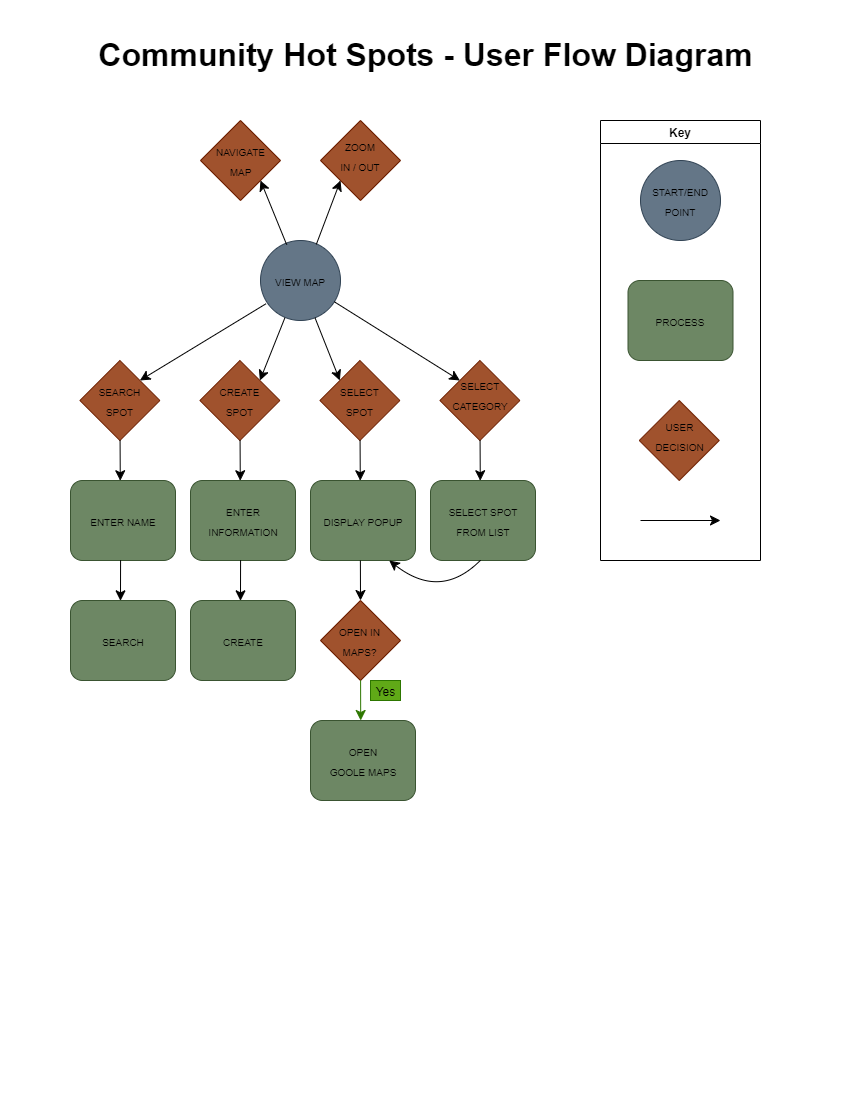

The diagram above was exported from draw.io. Its source (the exported page's mxGraphModel, read from the mxfile embedded in the PNG):
<mxGraphModel dx="1167" dy="799" grid="1" gridSize="10" guides="1" tooltips="1" connect="1" arrows="1" fold="1" page="1" pageScale="1" pageWidth="850" pageHeight="1100" math="0" shadow="0">
  <root>
    <mxCell id="0" />
    <mxCell id="1" parent="0" />
    <mxCell id="UZEDrQ-eYVWoqofZUA03-1" value="&lt;h1&gt;Community Hot Spots - User Flow Diagram&lt;/h1&gt;" style="text;html=1;align=center;verticalAlign=middle;resizable=0;points=[];autosize=1;strokeColor=none;fillColor=none;fontSize=16;" vertex="1" parent="1">
      <mxGeometry x="85" y="10" width="680" height="90" as="geometry" />
    </mxCell>
    <mxCell id="UZEDrQ-eYVWoqofZUA03-4" value="Key" style="swimlane;" vertex="1" parent="1">
      <mxGeometry x="600" y="120" width="160" height="440" as="geometry" />
    </mxCell>
    <mxCell id="UZEDrQ-eYVWoqofZUA03-13" value="" style="group" vertex="1" connectable="0" parent="UZEDrQ-eYVWoqofZUA03-4">
      <mxGeometry x="40" y="40" width="80" height="80" as="geometry" />
    </mxCell>
    <mxCell id="UZEDrQ-eYVWoqofZUA03-2" value="" style="ellipse;whiteSpace=wrap;html=1;aspect=fixed;fillColor=#647687;fontColor=#ffffff;strokeColor=#314354;" vertex="1" parent="UZEDrQ-eYVWoqofZUA03-13">
      <mxGeometry width="80" height="80" as="geometry" />
    </mxCell>
    <mxCell id="UZEDrQ-eYVWoqofZUA03-5" value="&lt;font style=&quot;font-size: 10px;&quot;&gt;START/END POINT&lt;/font&gt;" style="text;html=1;align=center;verticalAlign=middle;whiteSpace=wrap;rounded=0;fontSize=16;" vertex="1" parent="UZEDrQ-eYVWoqofZUA03-13">
      <mxGeometry x="10" y="10" width="60" height="60" as="geometry" />
    </mxCell>
    <mxCell id="UZEDrQ-eYVWoqofZUA03-14" value="" style="group" vertex="1" connectable="0" parent="UZEDrQ-eYVWoqofZUA03-4">
      <mxGeometry x="27.5" y="160" width="105" height="80" as="geometry" />
    </mxCell>
    <mxCell id="UZEDrQ-eYVWoqofZUA03-6" value="" style="rounded=1;whiteSpace=wrap;html=1;fillColor=#6d8764;fontColor=#ffffff;strokeColor=#3A5431;" vertex="1" parent="UZEDrQ-eYVWoqofZUA03-14">
      <mxGeometry width="105" height="80" as="geometry" />
    </mxCell>
    <mxCell id="UZEDrQ-eYVWoqofZUA03-8" value="&lt;font style=&quot;font-size: 10px;&quot;&gt;PROCESS&lt;/font&gt;" style="text;html=1;align=center;verticalAlign=middle;whiteSpace=wrap;rounded=0;fontSize=16;" vertex="1" parent="UZEDrQ-eYVWoqofZUA03-14">
      <mxGeometry x="7.5" y="5" width="90" height="70" as="geometry" />
    </mxCell>
    <mxCell id="UZEDrQ-eYVWoqofZUA03-15" value="" style="group" vertex="1" connectable="0" parent="UZEDrQ-eYVWoqofZUA03-4">
      <mxGeometry x="38.75" y="280" width="81.25" height="80" as="geometry" />
    </mxCell>
    <mxCell id="UZEDrQ-eYVWoqofZUA03-9" value="" style="rhombus;whiteSpace=wrap;html=1;fillColor=#a0522d;fontColor=#ffffff;strokeColor=#6D1F00;" vertex="1" parent="UZEDrQ-eYVWoqofZUA03-15">
      <mxGeometry width="80" height="80" as="geometry" />
    </mxCell>
    <mxCell id="UZEDrQ-eYVWoqofZUA03-10" value="&lt;font style=&quot;font-size: 10px;&quot;&gt;USER DECISION&lt;/font&gt;" style="text;html=1;align=center;verticalAlign=middle;whiteSpace=wrap;rounded=0;fontSize=16;" vertex="1" parent="UZEDrQ-eYVWoqofZUA03-15">
      <mxGeometry x="15.94" y="10" width="49.38" height="50" as="geometry" />
    </mxCell>
    <mxCell id="UZEDrQ-eYVWoqofZUA03-12" value="" style="endArrow=classic;html=1;rounded=0;fontSize=12;startSize=8;endSize=8;curved=1;" edge="1" parent="1">
      <mxGeometry width="50" height="50" relative="1" as="geometry">
        <mxPoint x="640" y="520" as="sourcePoint" />
        <mxPoint x="720" y="520" as="targetPoint" />
      </mxGeometry>
    </mxCell>
    <mxCell id="UZEDrQ-eYVWoqofZUA03-16" value="" style="group" vertex="1" connectable="0" parent="1">
      <mxGeometry x="260" y="240" width="80" height="80" as="geometry" />
    </mxCell>
    <mxCell id="UZEDrQ-eYVWoqofZUA03-17" value="" style="ellipse;whiteSpace=wrap;html=1;aspect=fixed;fillColor=#647687;fontColor=#ffffff;strokeColor=#314354;" vertex="1" parent="UZEDrQ-eYVWoqofZUA03-16">
      <mxGeometry width="80" height="80" as="geometry" />
    </mxCell>
    <mxCell id="UZEDrQ-eYVWoqofZUA03-18" value="&lt;span style=&quot;font-size: 10px;&quot;&gt;VIEW MAP&lt;/span&gt;" style="text;html=1;align=center;verticalAlign=middle;whiteSpace=wrap;rounded=0;fontSize=16;" vertex="1" parent="UZEDrQ-eYVWoqofZUA03-16">
      <mxGeometry x="10" y="10" width="60" height="60" as="geometry" />
    </mxCell>
    <mxCell id="UZEDrQ-eYVWoqofZUA03-57" value="" style="group" vertex="1" connectable="0" parent="1">
      <mxGeometry x="200" y="120" width="81.25" height="80" as="geometry" />
    </mxCell>
    <mxCell id="UZEDrQ-eYVWoqofZUA03-58" value="" style="rhombus;whiteSpace=wrap;html=1;fillColor=#a0522d;fontColor=#ffffff;strokeColor=#6D1F00;" vertex="1" parent="UZEDrQ-eYVWoqofZUA03-57">
      <mxGeometry width="80" height="80" as="geometry" />
    </mxCell>
    <mxCell id="UZEDrQ-eYVWoqofZUA03-59" value="&lt;span style=&quot;font-size: 10px;&quot;&gt;NAVIGATE MAP&lt;/span&gt;" style="text;html=1;align=center;verticalAlign=middle;whiteSpace=wrap;rounded=0;fontSize=16;" vertex="1" parent="UZEDrQ-eYVWoqofZUA03-57">
      <mxGeometry x="11.250000000000002" y="15" width="58.75" height="50" as="geometry" />
    </mxCell>
    <mxCell id="UZEDrQ-eYVWoqofZUA03-60" value="" style="group" vertex="1" connectable="0" parent="1">
      <mxGeometry x="320" y="120" width="90.63" height="80" as="geometry" />
    </mxCell>
    <mxCell id="UZEDrQ-eYVWoqofZUA03-61" value="" style="rhombus;whiteSpace=wrap;html=1;fillColor=#a0522d;fontColor=#ffffff;strokeColor=#6D1F00;" vertex="1" parent="UZEDrQ-eYVWoqofZUA03-60">
      <mxGeometry width="80" height="80" as="geometry" />
    </mxCell>
    <mxCell id="UZEDrQ-eYVWoqofZUA03-62" value="&lt;font style=&quot;font-size: 10px;&quot;&gt;ZOOM&lt;/font&gt;&lt;div&gt;&lt;font style=&quot;font-size: 10px;&quot;&gt;IN / OUT&lt;/font&gt;&lt;/div&gt;" style="text;html=1;align=center;verticalAlign=middle;whiteSpace=wrap;rounded=0;fontSize=16;" vertex="1" parent="UZEDrQ-eYVWoqofZUA03-60">
      <mxGeometry x="15" y="10" width="50" height="50" as="geometry" />
    </mxCell>
    <mxCell id="UZEDrQ-eYVWoqofZUA03-63" value="" style="group" vertex="1" connectable="0" parent="1">
      <mxGeometry x="79.38" y="360" width="81.25" height="80" as="geometry" />
    </mxCell>
    <mxCell id="UZEDrQ-eYVWoqofZUA03-64" value="" style="rhombus;whiteSpace=wrap;html=1;fillColor=#a0522d;fontColor=#ffffff;strokeColor=#6D1F00;" vertex="1" parent="UZEDrQ-eYVWoqofZUA03-63">
      <mxGeometry width="80" height="80" as="geometry" />
    </mxCell>
    <mxCell id="UZEDrQ-eYVWoqofZUA03-65" value="&lt;font style=&quot;font-size: 10px;&quot;&gt;SEARCH&lt;/font&gt;&lt;div&gt;&lt;font style=&quot;font-size: 10px;&quot;&gt;SPOT&lt;/font&gt;&lt;/div&gt;" style="text;html=1;align=center;verticalAlign=middle;whiteSpace=wrap;rounded=0;fontSize=16;" vertex="1" parent="UZEDrQ-eYVWoqofZUA03-63">
      <mxGeometry x="15.320000000000002" y="12.5" width="49.37" height="55" as="geometry" />
    </mxCell>
    <mxCell id="UZEDrQ-eYVWoqofZUA03-93" value="" style="group" vertex="1" connectable="0" parent="1">
      <mxGeometry x="70" y="480" width="105" height="80" as="geometry" />
    </mxCell>
    <mxCell id="UZEDrQ-eYVWoqofZUA03-94" value="" style="rounded=1;whiteSpace=wrap;html=1;fillColor=#6d8764;fontColor=#ffffff;strokeColor=#3A5431;" vertex="1" parent="UZEDrQ-eYVWoqofZUA03-93">
      <mxGeometry width="105" height="80" as="geometry" />
    </mxCell>
    <mxCell id="UZEDrQ-eYVWoqofZUA03-95" value="&lt;font style=&quot;font-size: 10px;&quot;&gt;ENTER NAME&lt;/font&gt;" style="text;html=1;align=center;verticalAlign=middle;whiteSpace=wrap;rounded=0;fontSize=16;" vertex="1" parent="UZEDrQ-eYVWoqofZUA03-93">
      <mxGeometry x="7.5" y="5" width="90" height="70" as="geometry" />
    </mxCell>
    <mxCell id="UZEDrQ-eYVWoqofZUA03-100" value="" style="group" vertex="1" connectable="0" parent="1">
      <mxGeometry x="70" y="600" width="105" height="80" as="geometry" />
    </mxCell>
    <mxCell id="UZEDrQ-eYVWoqofZUA03-101" value="" style="rounded=1;whiteSpace=wrap;html=1;fillColor=#6d8764;fontColor=#ffffff;strokeColor=#3A5431;" vertex="1" parent="UZEDrQ-eYVWoqofZUA03-100">
      <mxGeometry width="105" height="80" as="geometry" />
    </mxCell>
    <mxCell id="UZEDrQ-eYVWoqofZUA03-102" value="&lt;font style=&quot;font-size: 10px;&quot;&gt;SEARCH&lt;/font&gt;" style="text;html=1;align=center;verticalAlign=middle;whiteSpace=wrap;rounded=0;fontSize=16;" vertex="1" parent="UZEDrQ-eYVWoqofZUA03-100">
      <mxGeometry x="7.5" y="5" width="90" height="70" as="geometry" />
    </mxCell>
    <mxCell id="UZEDrQ-eYVWoqofZUA03-137" style="edgeStyle=none;curved=1;rounded=0;orthogonalLoop=1;jettySize=auto;html=1;fontSize=12;startSize=8;endSize=8;entryX=0.474;entryY=0.003;entryDx=0;entryDy=0;entryPerimeter=0;" edge="1" parent="1" source="UZEDrQ-eYVWoqofZUA03-64" target="UZEDrQ-eYVWoqofZUA03-94">
      <mxGeometry relative="1" as="geometry">
        <mxPoint x="119.37999999999988" y="470" as="targetPoint" />
      </mxGeometry>
    </mxCell>
    <mxCell id="UZEDrQ-eYVWoqofZUA03-138" value="" style="endArrow=classic;html=1;rounded=0;fontSize=12;startSize=8;endSize=8;curved=1;entryX=0.476;entryY=0.004;entryDx=0;entryDy=0;entryPerimeter=0;exitX=0.477;exitY=0.996;exitDx=0;exitDy=0;exitPerimeter=0;" edge="1" parent="1" source="UZEDrQ-eYVWoqofZUA03-94" target="UZEDrQ-eYVWoqofZUA03-101">
      <mxGeometry width="50" height="50" relative="1" as="geometry">
        <mxPoint x="120" y="570" as="sourcePoint" />
        <mxPoint x="200" y="560" as="targetPoint" />
      </mxGeometry>
    </mxCell>
    <mxCell id="UZEDrQ-eYVWoqofZUA03-146" value="" style="group" vertex="1" connectable="0" parent="1">
      <mxGeometry x="199.38" y="360" width="81.25" height="80" as="geometry" />
    </mxCell>
    <mxCell id="UZEDrQ-eYVWoqofZUA03-147" value="" style="rhombus;whiteSpace=wrap;html=1;fillColor=#a0522d;fontColor=#ffffff;strokeColor=#6D1F00;" vertex="1" parent="UZEDrQ-eYVWoqofZUA03-146">
      <mxGeometry width="80" height="80" as="geometry" />
    </mxCell>
    <mxCell id="UZEDrQ-eYVWoqofZUA03-148" value="&lt;font style=&quot;font-size: 10px;&quot;&gt;CREATE&lt;/font&gt;&lt;div&gt;&lt;font style=&quot;font-size: 10px;&quot;&gt;SPOT&lt;/font&gt;&lt;/div&gt;" style="text;html=1;align=center;verticalAlign=middle;whiteSpace=wrap;rounded=0;fontSize=16;" vertex="1" parent="UZEDrQ-eYVWoqofZUA03-146">
      <mxGeometry x="15.320000000000002" y="12.5" width="49.37" height="55" as="geometry" />
    </mxCell>
    <mxCell id="UZEDrQ-eYVWoqofZUA03-149" value="" style="group" vertex="1" connectable="0" parent="1">
      <mxGeometry x="190" y="480" width="105" height="80" as="geometry" />
    </mxCell>
    <mxCell id="UZEDrQ-eYVWoqofZUA03-150" value="" style="rounded=1;whiteSpace=wrap;html=1;fillColor=#6d8764;fontColor=#ffffff;strokeColor=#3A5431;" vertex="1" parent="UZEDrQ-eYVWoqofZUA03-149">
      <mxGeometry width="105" height="80" as="geometry" />
    </mxCell>
    <mxCell id="UZEDrQ-eYVWoqofZUA03-151" value="&lt;span style=&quot;font-size: 10px;&quot;&gt;ENTER INFORMATION&lt;/span&gt;" style="text;html=1;align=center;verticalAlign=middle;whiteSpace=wrap;rounded=0;fontSize=16;" vertex="1" parent="UZEDrQ-eYVWoqofZUA03-149">
      <mxGeometry x="7.5" y="5" width="90" height="70" as="geometry" />
    </mxCell>
    <mxCell id="UZEDrQ-eYVWoqofZUA03-152" value="" style="group" vertex="1" connectable="0" parent="1">
      <mxGeometry x="190" y="600" width="105" height="80" as="geometry" />
    </mxCell>
    <mxCell id="UZEDrQ-eYVWoqofZUA03-153" value="" style="rounded=1;whiteSpace=wrap;html=1;fillColor=#6d8764;fontColor=#ffffff;strokeColor=#3A5431;" vertex="1" parent="UZEDrQ-eYVWoqofZUA03-152">
      <mxGeometry width="105" height="80" as="geometry" />
    </mxCell>
    <mxCell id="UZEDrQ-eYVWoqofZUA03-154" value="&lt;span style=&quot;font-size: 10px;&quot;&gt;CREATE&lt;/span&gt;" style="text;html=1;align=center;verticalAlign=middle;whiteSpace=wrap;rounded=0;fontSize=16;" vertex="1" parent="UZEDrQ-eYVWoqofZUA03-152">
      <mxGeometry x="7.5" y="5" width="90" height="70" as="geometry" />
    </mxCell>
    <mxCell id="UZEDrQ-eYVWoqofZUA03-155" style="edgeStyle=none;curved=1;rounded=0;orthogonalLoop=1;jettySize=auto;html=1;fontSize=12;startSize=8;endSize=8;entryX=0.474;entryY=0.003;entryDx=0;entryDy=0;entryPerimeter=0;" edge="1" parent="1" source="UZEDrQ-eYVWoqofZUA03-147" target="UZEDrQ-eYVWoqofZUA03-150">
      <mxGeometry relative="1" as="geometry">
        <mxPoint x="239.37999999999988" y="470" as="targetPoint" />
      </mxGeometry>
    </mxCell>
    <mxCell id="UZEDrQ-eYVWoqofZUA03-156" value="" style="endArrow=classic;html=1;rounded=0;fontSize=12;startSize=8;endSize=8;curved=1;entryX=0.476;entryY=0.004;entryDx=0;entryDy=0;entryPerimeter=0;exitX=0.477;exitY=0.996;exitDx=0;exitDy=0;exitPerimeter=0;" edge="1" parent="1" source="UZEDrQ-eYVWoqofZUA03-150" target="UZEDrQ-eYVWoqofZUA03-153">
      <mxGeometry width="50" height="50" relative="1" as="geometry">
        <mxPoint x="240" y="570" as="sourcePoint" />
        <mxPoint x="320" y="560" as="targetPoint" />
      </mxGeometry>
    </mxCell>
    <mxCell id="UZEDrQ-eYVWoqofZUA03-157" value="" style="group" vertex="1" connectable="0" parent="1">
      <mxGeometry x="319.38" y="360" width="81.25" height="80" as="geometry" />
    </mxCell>
    <mxCell id="UZEDrQ-eYVWoqofZUA03-158" value="" style="rhombus;whiteSpace=wrap;html=1;fillColor=#a0522d;fontColor=#ffffff;strokeColor=#6D1F00;" vertex="1" parent="UZEDrQ-eYVWoqofZUA03-157">
      <mxGeometry width="80" height="80" as="geometry" />
    </mxCell>
    <mxCell id="UZEDrQ-eYVWoqofZUA03-159" value="&lt;div&gt;&lt;span style=&quot;font-size: 10px;&quot;&gt;SELECT&lt;/span&gt;&lt;/div&gt;&lt;div&gt;&lt;span style=&quot;font-size: 10px;&quot;&gt;SPOT&lt;/span&gt;&lt;/div&gt;" style="text;html=1;align=center;verticalAlign=middle;whiteSpace=wrap;rounded=0;fontSize=16;" vertex="1" parent="UZEDrQ-eYVWoqofZUA03-157">
      <mxGeometry x="15.320000000000002" y="12.5" width="49.37" height="55" as="geometry" />
    </mxCell>
    <mxCell id="UZEDrQ-eYVWoqofZUA03-160" value="" style="group" vertex="1" connectable="0" parent="1">
      <mxGeometry x="310" y="480" width="105" height="80" as="geometry" />
    </mxCell>
    <mxCell id="UZEDrQ-eYVWoqofZUA03-161" value="" style="rounded=1;whiteSpace=wrap;html=1;fillColor=#6d8764;fontColor=#ffffff;strokeColor=#3A5431;" vertex="1" parent="UZEDrQ-eYVWoqofZUA03-160">
      <mxGeometry width="105" height="80" as="geometry" />
    </mxCell>
    <mxCell id="UZEDrQ-eYVWoqofZUA03-162" value="&lt;font style=&quot;font-size: 10px;&quot;&gt;DISPLAY POPUP&lt;/font&gt;" style="text;html=1;align=center;verticalAlign=middle;whiteSpace=wrap;rounded=0;fontSize=16;" vertex="1" parent="UZEDrQ-eYVWoqofZUA03-160">
      <mxGeometry x="7.5" y="5" width="90" height="70" as="geometry" />
    </mxCell>
    <mxCell id="UZEDrQ-eYVWoqofZUA03-166" style="edgeStyle=none;curved=1;rounded=0;orthogonalLoop=1;jettySize=auto;html=1;fontSize=12;startSize=8;endSize=8;entryX=0.474;entryY=0.003;entryDx=0;entryDy=0;entryPerimeter=0;" edge="1" parent="1" source="UZEDrQ-eYVWoqofZUA03-158" target="UZEDrQ-eYVWoqofZUA03-161">
      <mxGeometry relative="1" as="geometry">
        <mxPoint x="359.3799999999999" y="470" as="targetPoint" />
      </mxGeometry>
    </mxCell>
    <mxCell id="UZEDrQ-eYVWoqofZUA03-168" value="" style="group" vertex="1" connectable="0" parent="1">
      <mxGeometry x="439.38" y="360" width="81.25" height="80" as="geometry" />
    </mxCell>
    <mxCell id="UZEDrQ-eYVWoqofZUA03-169" value="" style="rhombus;whiteSpace=wrap;html=1;fillColor=#a0522d;fontColor=#ffffff;strokeColor=#6D1F00;" vertex="1" parent="UZEDrQ-eYVWoqofZUA03-168">
      <mxGeometry width="80" height="80" as="geometry" />
    </mxCell>
    <mxCell id="UZEDrQ-eYVWoqofZUA03-170" value="&lt;div&gt;&lt;span style=&quot;font-size: 10px;&quot;&gt;SELECT&lt;/span&gt;&lt;/div&gt;&lt;div&gt;&lt;span style=&quot;font-size: 10px;&quot;&gt;CATEGORY&lt;/span&gt;&lt;/div&gt;" style="text;html=1;align=center;verticalAlign=middle;whiteSpace=wrap;rounded=0;fontSize=16;" vertex="1" parent="UZEDrQ-eYVWoqofZUA03-168">
      <mxGeometry x="12.43" y="20" width="56.4" height="28.75" as="geometry" />
    </mxCell>
    <mxCell id="UZEDrQ-eYVWoqofZUA03-171" value="" style="group" vertex="1" connectable="0" parent="1">
      <mxGeometry x="430" y="480" width="105" height="80" as="geometry" />
    </mxCell>
    <mxCell id="UZEDrQ-eYVWoqofZUA03-172" value="" style="rounded=1;whiteSpace=wrap;html=1;fillColor=#6d8764;fontColor=#ffffff;strokeColor=#3A5431;" vertex="1" parent="UZEDrQ-eYVWoqofZUA03-171">
      <mxGeometry width="105" height="80" as="geometry" />
    </mxCell>
    <mxCell id="UZEDrQ-eYVWoqofZUA03-173" value="&lt;font style=&quot;font-size: 10px;&quot;&gt;SELECT SPOT FROM LIST&lt;/font&gt;" style="text;html=1;align=center;verticalAlign=middle;whiteSpace=wrap;rounded=0;fontSize=16;" vertex="1" parent="UZEDrQ-eYVWoqofZUA03-171">
      <mxGeometry x="7.5" y="5" width="90" height="70" as="geometry" />
    </mxCell>
    <mxCell id="UZEDrQ-eYVWoqofZUA03-177" style="edgeStyle=none;curved=1;rounded=0;orthogonalLoop=1;jettySize=auto;html=1;fontSize=12;startSize=8;endSize=8;entryX=0.474;entryY=0.003;entryDx=0;entryDy=0;entryPerimeter=0;" edge="1" parent="1" source="UZEDrQ-eYVWoqofZUA03-169" target="UZEDrQ-eYVWoqofZUA03-172">
      <mxGeometry relative="1" as="geometry">
        <mxPoint x="479.3799999999999" y="470" as="targetPoint" />
      </mxGeometry>
    </mxCell>
    <mxCell id="UZEDrQ-eYVWoqofZUA03-178" value="" style="endArrow=classic;html=1;rounded=0;fontSize=12;startSize=8;endSize=8;curved=1;exitX=0.477;exitY=0.996;exitDx=0;exitDy=0;exitPerimeter=0;entryX=0.75;entryY=1;entryDx=0;entryDy=0;" edge="1" parent="1" source="UZEDrQ-eYVWoqofZUA03-172" target="UZEDrQ-eYVWoqofZUA03-161">
      <mxGeometry width="50" height="50" relative="1" as="geometry">
        <mxPoint x="480" y="570" as="sourcePoint" />
        <mxPoint x="390" y="590" as="targetPoint" />
        <Array as="points">
          <mxPoint x="440" y="600" />
        </Array>
      </mxGeometry>
    </mxCell>
    <mxCell id="UZEDrQ-eYVWoqofZUA03-181" style="edgeStyle=none;curved=1;rounded=0;orthogonalLoop=1;jettySize=auto;html=1;entryX=1;entryY=0;entryDx=0;entryDy=0;fontSize=12;startSize=8;endSize=8;exitX=0.07;exitY=0.79;exitDx=0;exitDy=0;exitPerimeter=0;" edge="1" parent="1" source="UZEDrQ-eYVWoqofZUA03-17" target="UZEDrQ-eYVWoqofZUA03-64">
      <mxGeometry relative="1" as="geometry" />
    </mxCell>
    <mxCell id="UZEDrQ-eYVWoqofZUA03-182" style="edgeStyle=none;curved=1;rounded=0;orthogonalLoop=1;jettySize=auto;html=1;entryX=1;entryY=0;entryDx=0;entryDy=0;fontSize=12;startSize=8;endSize=8;exitX=0.305;exitY=0.966;exitDx=0;exitDy=0;exitPerimeter=0;" edge="1" parent="1" source="UZEDrQ-eYVWoqofZUA03-17" target="UZEDrQ-eYVWoqofZUA03-147">
      <mxGeometry relative="1" as="geometry" />
    </mxCell>
    <mxCell id="UZEDrQ-eYVWoqofZUA03-183" style="edgeStyle=none;curved=1;rounded=0;orthogonalLoop=1;jettySize=auto;html=1;entryX=0;entryY=0;entryDx=0;entryDy=0;fontSize=12;startSize=8;endSize=8;" edge="1" parent="1" source="UZEDrQ-eYVWoqofZUA03-17" target="UZEDrQ-eYVWoqofZUA03-158">
      <mxGeometry relative="1" as="geometry" />
    </mxCell>
    <mxCell id="UZEDrQ-eYVWoqofZUA03-184" style="edgeStyle=none;curved=1;rounded=0;orthogonalLoop=1;jettySize=auto;html=1;entryX=0;entryY=0;entryDx=0;entryDy=0;fontSize=12;startSize=8;endSize=8;" edge="1" parent="1" source="UZEDrQ-eYVWoqofZUA03-17" target="UZEDrQ-eYVWoqofZUA03-169">
      <mxGeometry relative="1" as="geometry" />
    </mxCell>
    <mxCell id="UZEDrQ-eYVWoqofZUA03-185" style="edgeStyle=none;curved=1;rounded=0;orthogonalLoop=1;jettySize=auto;html=1;entryX=1;entryY=1;entryDx=0;entryDy=0;fontSize=12;startSize=8;endSize=8;exitX=0.327;exitY=0.052;exitDx=0;exitDy=0;exitPerimeter=0;" edge="1" parent="1" source="UZEDrQ-eYVWoqofZUA03-17" target="UZEDrQ-eYVWoqofZUA03-58">
      <mxGeometry relative="1" as="geometry" />
    </mxCell>
    <mxCell id="UZEDrQ-eYVWoqofZUA03-186" style="edgeStyle=none;curved=1;rounded=0;orthogonalLoop=1;jettySize=auto;html=1;entryX=0;entryY=1;entryDx=0;entryDy=0;fontSize=12;startSize=8;endSize=8;exitX=0.698;exitY=0.048;exitDx=0;exitDy=0;exitPerimeter=0;" edge="1" parent="1" source="UZEDrQ-eYVWoqofZUA03-17" target="UZEDrQ-eYVWoqofZUA03-61">
      <mxGeometry relative="1" as="geometry" />
    </mxCell>
    <mxCell id="UZEDrQ-eYVWoqofZUA03-187" value="" style="group" vertex="1" connectable="0" parent="1">
      <mxGeometry x="320" y="600" width="81.25" height="80" as="geometry" />
    </mxCell>
    <mxCell id="UZEDrQ-eYVWoqofZUA03-188" value="" style="rhombus;whiteSpace=wrap;html=1;fillColor=#a0522d;fontColor=#ffffff;strokeColor=#6D1F00;" vertex="1" parent="UZEDrQ-eYVWoqofZUA03-187">
      <mxGeometry width="80" height="80" as="geometry" />
    </mxCell>
    <mxCell id="UZEDrQ-eYVWoqofZUA03-189" value="&lt;div&gt;&lt;span style=&quot;font-size: 10px;&quot;&gt;OPEN IN MAPS?&lt;/span&gt;&lt;/div&gt;" style="text;html=1;align=center;verticalAlign=middle;whiteSpace=wrap;rounded=0;fontSize=16;" vertex="1" parent="UZEDrQ-eYVWoqofZUA03-187">
      <mxGeometry x="15.320000000000002" y="12.5" width="49.37" height="55" as="geometry" />
    </mxCell>
    <mxCell id="UZEDrQ-eYVWoqofZUA03-190" value="" style="endArrow=classic;html=1;rounded=0;fontSize=12;startSize=8;endSize=8;curved=1;entryX=0.5;entryY=0;entryDx=0;entryDy=0;exitX=0.475;exitY=1;exitDx=0;exitDy=0;exitPerimeter=0;" edge="1" parent="1" source="UZEDrQ-eYVWoqofZUA03-161" target="UZEDrQ-eYVWoqofZUA03-188">
      <mxGeometry width="50" height="50" relative="1" as="geometry">
        <mxPoint x="250" y="570" as="sourcePoint" />
        <mxPoint x="250" y="610" as="targetPoint" />
      </mxGeometry>
    </mxCell>
    <mxCell id="UZEDrQ-eYVWoqofZUA03-191" value="" style="group" vertex="1" connectable="0" parent="1">
      <mxGeometry x="310" y="720" width="105" height="80" as="geometry" />
    </mxCell>
    <mxCell id="UZEDrQ-eYVWoqofZUA03-192" value="" style="rounded=1;whiteSpace=wrap;html=1;fillColor=#6d8764;fontColor=#ffffff;strokeColor=#3A5431;" vertex="1" parent="UZEDrQ-eYVWoqofZUA03-191">
      <mxGeometry width="105" height="80" as="geometry" />
    </mxCell>
    <mxCell id="UZEDrQ-eYVWoqofZUA03-193" value="&lt;span style=&quot;font-size: 10px;&quot;&gt;OPEN&lt;/span&gt;&lt;div&gt;&lt;span style=&quot;font-size: 10px;&quot;&gt;GOOLE MAPS&lt;/span&gt;&lt;/div&gt;" style="text;html=1;align=center;verticalAlign=middle;whiteSpace=wrap;rounded=0;fontSize=16;" vertex="1" parent="UZEDrQ-eYVWoqofZUA03-191">
      <mxGeometry x="7.5" y="5" width="90" height="70" as="geometry" />
    </mxCell>
    <mxCell id="UZEDrQ-eYVWoqofZUA03-194" style="edgeStyle=none;curved=1;rounded=0;orthogonalLoop=1;jettySize=auto;html=1;entryX=0.478;entryY=0;entryDx=0;entryDy=0;entryPerimeter=0;fontSize=12;startSize=8;endSize=8;fillColor=#60a917;strokeColor=#2D7600;" edge="1" parent="1" source="UZEDrQ-eYVWoqofZUA03-188" target="UZEDrQ-eYVWoqofZUA03-192">
      <mxGeometry relative="1" as="geometry" />
    </mxCell>
    <mxCell id="UZEDrQ-eYVWoqofZUA03-200" value="" style="group" vertex="1" connectable="0" parent="1">
      <mxGeometry x="370" y="680" width="30" height="20" as="geometry" />
    </mxCell>
    <mxCell id="UZEDrQ-eYVWoqofZUA03-197" value="" style="rounded=0;whiteSpace=wrap;html=1;fillColor=#60a917;strokeColor=#2D7600;fontColor=#ffffff;" vertex="1" parent="UZEDrQ-eYVWoqofZUA03-200">
      <mxGeometry width="29.999999999999993" height="20" as="geometry" />
    </mxCell>
    <mxCell id="UZEDrQ-eYVWoqofZUA03-198" value="&lt;font style=&quot;font-size: 12px;&quot;&gt;Yes&lt;/font&gt;" style="text;html=1;align=center;verticalAlign=middle;whiteSpace=wrap;rounded=0;fontSize=16;" vertex="1" parent="UZEDrQ-eYVWoqofZUA03-200">
      <mxGeometry x="0.6435137895812005" width="29.356486210418787" height="20" as="geometry" />
    </mxCell>
  </root>
</mxGraphModel>